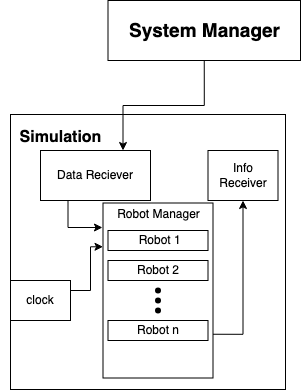

The diagram above was exported from draw.io. Its source (the exported page's mxGraphModel, read from the mxfile embedded in the PNG):
<mxGraphModel dx="954" dy="605" grid="0" gridSize="10" guides="1" tooltips="1" connect="1" arrows="1" fold="1" page="1" pageScale="1" pageWidth="850" pageHeight="1100" math="0" shadow="0">
  <root>
    <mxCell id="0" />
    <mxCell id="1" parent="0" />
    <mxCell id="ZeJ_f5XX8UB0P0x5O2bn-1" value="" style="whiteSpace=wrap;html=1;aspect=fixed;" vertex="1" parent="1">
      <mxGeometry x="220" y="564" width="275" height="275" as="geometry" />
    </mxCell>
    <mxCell id="ZeJ_f5XX8UB0P0x5O2bn-3" style="edgeStyle=orthogonalEdgeStyle;rounded=0;orthogonalLoop=1;jettySize=auto;html=1;exitX=1;exitY=0.25;exitDx=0;exitDy=0;entryX=0;entryY=0.25;entryDx=0;entryDy=0;" edge="1" parent="1" source="ZeJ_f5XX8UB0P0x5O2bn-4" target="ZeJ_f5XX8UB0P0x5O2bn-8">
      <mxGeometry relative="1" as="geometry">
        <Array as="points">
          <mxPoint x="300" y="740" />
          <mxPoint x="300" y="696" />
        </Array>
      </mxGeometry>
    </mxCell>
    <mxCell id="ZeJ_f5XX8UB0P0x5O2bn-4" value="clock" style="rounded=0;whiteSpace=wrap;html=1;" vertex="1" parent="1">
      <mxGeometry x="220" y="730" width="60" height="40" as="geometry" />
    </mxCell>
    <mxCell id="ZeJ_f5XX8UB0P0x5O2bn-5" value="Data Reciever" style="rounded=0;whiteSpace=wrap;html=1;" vertex="1" parent="1">
      <mxGeometry x="250" y="600" width="110" height="50" as="geometry" />
    </mxCell>
    <mxCell id="ZeJ_f5XX8UB0P0x5O2bn-6" value="Info Receiver" style="rounded=0;whiteSpace=wrap;html=1;" vertex="1" parent="1">
      <mxGeometry x="417.5" y="600" width="70" height="50" as="geometry" />
    </mxCell>
    <mxCell id="ZeJ_f5XX8UB0P0x5O2bn-7" style="edgeStyle=orthogonalEdgeStyle;rounded=0;orthogonalLoop=1;jettySize=auto;html=1;exitX=1;exitY=0.75;exitDx=0;exitDy=0;" edge="1" parent="1" source="ZeJ_f5XX8UB0P0x5O2bn-8" target="ZeJ_f5XX8UB0P0x5O2bn-6">
      <mxGeometry relative="1" as="geometry" />
    </mxCell>
    <mxCell id="ZeJ_f5XX8UB0P0x5O2bn-8" value="" style="rounded=0;whiteSpace=wrap;html=1;" vertex="1" parent="1">
      <mxGeometry x="312.5" y="652.5" width="110" height="175" as="geometry" />
    </mxCell>
    <mxCell id="ZeJ_f5XX8UB0P0x5O2bn-9" value="&amp;nbsp;Robot 1" style="rounded=0;whiteSpace=wrap;html=1;" vertex="1" parent="1">
      <mxGeometry x="317.5" y="680" width="100" height="20" as="geometry" />
    </mxCell>
    <mxCell id="ZeJ_f5XX8UB0P0x5O2bn-10" value="Robot 2" style="rounded=0;whiteSpace=wrap;html=1;" vertex="1" parent="1">
      <mxGeometry x="317.5" y="710" width="100" height="20" as="geometry" />
    </mxCell>
    <mxCell id="ZeJ_f5XX8UB0P0x5O2bn-11" value="Robot n" style="rounded=0;whiteSpace=wrap;html=1;" vertex="1" parent="1">
      <mxGeometry x="317.5" y="770" width="100" height="20" as="geometry" />
    </mxCell>
    <mxCell id="ZeJ_f5XX8UB0P0x5O2bn-12" value="Simulation" style="text;strokeColor=none;fillColor=none;html=1;fontSize=16;fontStyle=1;verticalAlign=middle;align=center;" vertex="1" parent="1">
      <mxGeometry x="210" y="574" width="120" height="26" as="geometry" />
    </mxCell>
    <mxCell id="ZeJ_f5XX8UB0P0x5O2bn-13" value="" style="shape=waypoint;sketch=0;fillStyle=solid;size=6;pointerEvents=1;points=[];fillColor=none;resizable=0;rotatable=0;perimeter=centerPerimeter;snapToPoint=1;" vertex="1" parent="1">
      <mxGeometry x="357.5" y="730" width="20" height="20" as="geometry" />
    </mxCell>
    <mxCell id="ZeJ_f5XX8UB0P0x5O2bn-14" value="" style="shape=waypoint;sketch=0;fillStyle=solid;size=6;pointerEvents=1;points=[];fillColor=none;resizable=0;rotatable=0;perimeter=centerPerimeter;snapToPoint=1;" vertex="1" parent="1">
      <mxGeometry x="357.5" y="740" width="20" height="20" as="geometry" />
    </mxCell>
    <mxCell id="ZeJ_f5XX8UB0P0x5O2bn-15" value="" style="shape=waypoint;sketch=0;fillStyle=solid;size=6;pointerEvents=1;points=[];fillColor=none;resizable=0;rotatable=0;perimeter=centerPerimeter;snapToPoint=1;" vertex="1" parent="1">
      <mxGeometry x="357.5" y="750" width="20" height="20" as="geometry" />
    </mxCell>
    <mxCell id="ZeJ_f5XX8UB0P0x5O2bn-16" value="&lt;span style=&quot;font-weight: normal;&quot;&gt;&lt;font style=&quot;font-size: 12px;&quot;&gt;Robot Manager&lt;/font&gt;&lt;/span&gt;" style="text;strokeColor=none;fillColor=none;html=1;fontSize=24;fontStyle=1;verticalAlign=middle;align=center;" vertex="1" parent="1">
      <mxGeometry x="317.5" y="640" width="100" height="40" as="geometry" />
    </mxCell>
    <mxCell id="ZeJ_f5XX8UB0P0x5O2bn-17" style="edgeStyle=orthogonalEdgeStyle;rounded=0;orthogonalLoop=1;jettySize=auto;html=1;exitX=0.25;exitY=1;exitDx=0;exitDy=0;entryX=-0.005;entryY=0.14;entryDx=0;entryDy=0;entryPerimeter=0;" edge="1" parent="1" source="ZeJ_f5XX8UB0P0x5O2bn-5" target="ZeJ_f5XX8UB0P0x5O2bn-8">
      <mxGeometry relative="1" as="geometry" />
    </mxCell>
    <mxCell id="ZeJ_f5XX8UB0P0x5O2bn-20" style="edgeStyle=orthogonalEdgeStyle;rounded=0;orthogonalLoop=1;jettySize=auto;html=1;exitX=0.5;exitY=1;exitDx=0;exitDy=0;entryX=0.75;entryY=0;entryDx=0;entryDy=0;" edge="1" parent="1" source="ZeJ_f5XX8UB0P0x5O2bn-18" target="ZeJ_f5XX8UB0P0x5O2bn-5">
      <mxGeometry relative="1" as="geometry" />
    </mxCell>
    <mxCell id="ZeJ_f5XX8UB0P0x5O2bn-18" value="&lt;font style=&quot;font-size: 19px;&quot;&gt;&lt;b&gt;System Manager&lt;/b&gt;&lt;/font&gt;" style="rounded=0;whiteSpace=wrap;html=1;" vertex="1" parent="1">
      <mxGeometry x="317.5" y="450" width="192.5" height="60" as="geometry" />
    </mxCell>
  </root>
</mxGraphModel>